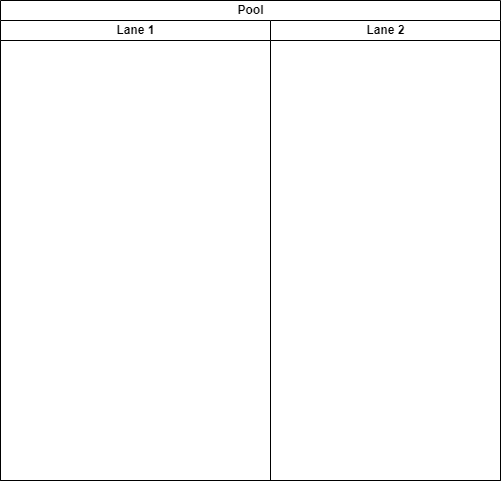

The diagram above was exported from draw.io. Its source (the exported page's mxGraphModel, read from the mxfile embedded in the PNG):
<mxGraphModel dx="664" dy="1491" grid="1" gridSize="10" guides="1" tooltips="1" connect="1" arrows="1" fold="1" page="1" pageScale="1" pageWidth="827" pageHeight="1169" math="0" shadow="0">
  <root>
    <mxCell id="0" />
    <mxCell id="1" parent="0" />
    <mxCell id="2" value="Pool" style="swimlane;childLayout=stackLayout;resizeParent=1;resizeParentMax=0;startSize=20;html=1;" parent="1" vertex="1">
      <mxGeometry x="160.00000000000045" y="-70" width="500" height="480" as="geometry" />
    </mxCell>
    <mxCell id="3" value="Lane 1" style="swimlane;startSize=20;html=1;" parent="2" vertex="1">
      <mxGeometry y="20" width="270" height="460" as="geometry" />
    </mxCell>
    <mxCell id="4" value="Lane 2" style="swimlane;startSize=20;html=1;" parent="2" vertex="1">
      <mxGeometry x="270" y="20" width="230" height="460" as="geometry" />
    </mxCell>
  </root>
</mxGraphModel>